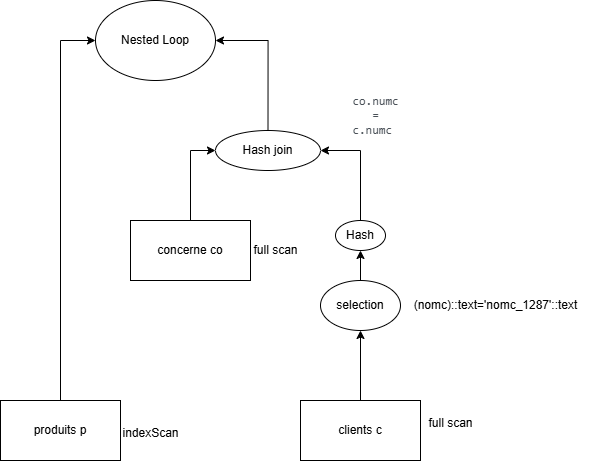

The diagram above was exported from draw.io. Its source (the exported page's mxGraphModel, read from the mxfile embedded in the PNG):
<mxGraphModel dx="1500" dy="796" grid="1" gridSize="10" guides="1" tooltips="1" connect="1" arrows="1" fold="1" page="1" pageScale="1" pageWidth="827" pageHeight="1169" math="0" shadow="0">
  <root>
    <mxCell id="0" />
    <mxCell id="1" parent="0" />
    <mxCell id="ns4IVq7quOKdE5diLOAI-15" style="edgeStyle=orthogonalEdgeStyle;rounded=0;orthogonalLoop=1;jettySize=auto;html=1;exitX=0.5;exitY=0;exitDx=0;exitDy=0;entryX=0;entryY=0.5;entryDx=0;entryDy=0;" edge="1" parent="1" source="ns4IVq7quOKdE5diLOAI-2" target="ns4IVq7quOKdE5diLOAI-14">
      <mxGeometry relative="1" as="geometry" />
    </mxCell>
    <mxCell id="ns4IVq7quOKdE5diLOAI-2" value="produits p" style="rounded=0;whiteSpace=wrap;html=1;" vertex="1" parent="1">
      <mxGeometry x="210" y="420" width="120" height="60" as="geometry" />
    </mxCell>
    <mxCell id="ns4IVq7quOKdE5diLOAI-3" value="clients c" style="rounded=0;whiteSpace=wrap;html=1;" vertex="1" parent="1">
      <mxGeometry x="510" y="420" width="120" height="60" as="geometry" />
    </mxCell>
    <mxCell id="ns4IVq7quOKdE5diLOAI-8" style="edgeStyle=orthogonalEdgeStyle;rounded=0;orthogonalLoop=1;jettySize=auto;html=1;" edge="1" parent="1" source="ns4IVq7quOKdE5diLOAI-4" target="ns4IVq7quOKdE5diLOAI-7">
      <mxGeometry relative="1" as="geometry" />
    </mxCell>
    <mxCell id="ns4IVq7quOKdE5diLOAI-4" value="selection" style="ellipse;whiteSpace=wrap;html=1;" vertex="1" parent="1">
      <mxGeometry x="530" y="300" width="80" height="50" as="geometry" />
    </mxCell>
    <mxCell id="ns4IVq7quOKdE5diLOAI-5" value="(nomc)::text='nomc_1287'::text" style="text;html=1;align=center;verticalAlign=middle;resizable=0;points=[];autosize=1;strokeColor=none;fillColor=none;" vertex="1" parent="1">
      <mxGeometry x="610" y="310" width="190" height="30" as="geometry" />
    </mxCell>
    <mxCell id="ns4IVq7quOKdE5diLOAI-6" value="" style="endArrow=classic;html=1;rounded=0;exitX=0.5;exitY=0;exitDx=0;exitDy=0;entryX=0.5;entryY=1;entryDx=0;entryDy=0;" edge="1" parent="1" source="ns4IVq7quOKdE5diLOAI-3" target="ns4IVq7quOKdE5diLOAI-4">
      <mxGeometry width="50" height="50" relative="1" as="geometry">
        <mxPoint x="390" y="320" as="sourcePoint" />
        <mxPoint x="440" y="270" as="targetPoint" />
      </mxGeometry>
    </mxCell>
    <mxCell id="ns4IVq7quOKdE5diLOAI-12" style="edgeStyle=orthogonalEdgeStyle;rounded=0;orthogonalLoop=1;jettySize=auto;html=1;exitX=0.5;exitY=0;exitDx=0;exitDy=0;entryX=1;entryY=0.5;entryDx=0;entryDy=0;" edge="1" parent="1" source="ns4IVq7quOKdE5diLOAI-7" target="ns4IVq7quOKdE5diLOAI-11">
      <mxGeometry relative="1" as="geometry" />
    </mxCell>
    <mxCell id="ns4IVq7quOKdE5diLOAI-7" value="Hash" style="ellipse;whiteSpace=wrap;html=1;" vertex="1" parent="1">
      <mxGeometry x="545" y="240" width="50" height="30" as="geometry" />
    </mxCell>
    <mxCell id="ns4IVq7quOKdE5diLOAI-13" style="edgeStyle=orthogonalEdgeStyle;rounded=0;orthogonalLoop=1;jettySize=auto;html=1;exitX=0.5;exitY=0;exitDx=0;exitDy=0;entryX=0;entryY=0.5;entryDx=0;entryDy=0;" edge="1" parent="1" source="ns4IVq7quOKdE5diLOAI-9" target="ns4IVq7quOKdE5diLOAI-11">
      <mxGeometry relative="1" as="geometry" />
    </mxCell>
    <mxCell id="ns4IVq7quOKdE5diLOAI-9" value="concerne co" style="rounded=0;whiteSpace=wrap;html=1;" vertex="1" parent="1">
      <mxGeometry x="340" y="240" width="120" height="60" as="geometry" />
    </mxCell>
    <mxCell id="ns4IVq7quOKdE5diLOAI-10" value="full scan" style="text;html=1;align=center;verticalAlign=middle;resizable=0;points=[];autosize=1;strokeColor=none;fillColor=none;" vertex="1" parent="1">
      <mxGeometry x="450" y="255" width="70" height="30" as="geometry" />
    </mxCell>
    <mxCell id="ns4IVq7quOKdE5diLOAI-16" style="edgeStyle=orthogonalEdgeStyle;rounded=0;orthogonalLoop=1;jettySize=auto;html=1;exitX=0.5;exitY=0;exitDx=0;exitDy=0;entryX=1;entryY=0.5;entryDx=0;entryDy=0;" edge="1" parent="1" source="ns4IVq7quOKdE5diLOAI-11" target="ns4IVq7quOKdE5diLOAI-14">
      <mxGeometry relative="1" as="geometry" />
    </mxCell>
    <mxCell id="ns4IVq7quOKdE5diLOAI-11" value="Hash join" style="ellipse;whiteSpace=wrap;html=1;" vertex="1" parent="1">
      <mxGeometry x="425" y="150" width="105" height="40" as="geometry" />
    </mxCell>
    <mxCell id="ns4IVq7quOKdE5diLOAI-14" value="Nested Loop" style="ellipse;whiteSpace=wrap;html=1;" vertex="1" parent="1">
      <mxGeometry x="305" y="20" width="120" height="80" as="geometry" />
    </mxCell>
    <mxCell id="ns4IVq7quOKdE5diLOAI-17" value="indexScan" style="text;html=1;align=center;verticalAlign=middle;resizable=0;points=[];autosize=1;strokeColor=none;fillColor=none;" vertex="1" parent="1">
      <mxGeometry x="320" y="438" width="80" height="30" as="geometry" />
    </mxCell>
    <mxCell id="ns4IVq7quOKdE5diLOAI-18" value="&lt;span style=&quot;color: rgb(73, 80, 87); font-family: SFMono-Regular, Menlo, Monaco, Consolas, &amp;quot;Liberation Mono&amp;quot;, &amp;quot;Courier New&amp;quot;, monospace; text-align: left; text-wrap-mode: wrap; background-color: rgb(255, 255, 255);&quot;&gt;co.numc = c.numc&amp;nbsp;&lt;/span&gt;" style="text;html=1;align=center;verticalAlign=middle;resizable=0;points=[];autosize=1;strokeColor=none;fillColor=none;" vertex="1" parent="1">
      <mxGeometry x="515" y="120" width="140" height="30" as="geometry" />
    </mxCell>
    <mxCell id="ns4IVq7quOKdE5diLOAI-19" value="full scan" style="text;html=1;align=center;verticalAlign=middle;resizable=0;points=[];autosize=1;strokeColor=none;fillColor=none;" vertex="1" parent="1">
      <mxGeometry x="625" y="428" width="70" height="30" as="geometry" />
    </mxCell>
  </root>
</mxGraphModel>